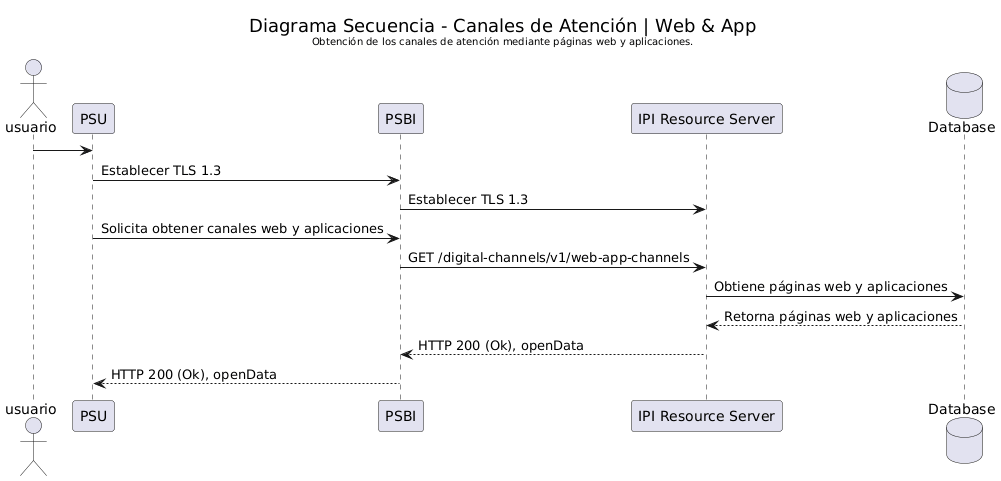

The diagram above was rendered by PlantUML. Its source (embedded in the PNG):
@startuml
actor usuario
participant PSU
participant "PSBI" as PSBI
participant "IPI Resource Server" as IPI
database "Database" as DB

skinparam titleFontStyle normal

title <size:18>Diagrama Secuencia - Canales de Atención | Web & App</size>\n<size:10>Obtención de los canales de atención mediante páginas web y aplicaciones.</size>

usuario -> PSU
PSU -> PSBI : Establecer TLS 1.3
PSBI-> IPI : Establecer TLS 1.3
PSU -> PSBI : Solicita obtener canales web y aplicaciones
PSBI -> IPI : GET /digital-channels/v1/web-app-channels
IPI -> DB : Obtiene páginas web y aplicaciones
DB --> IPI : Retorna páginas web y aplicaciones
IPI --> PSBI : HTTP 200 (Ok), openData
PSBI --> PSU : HTTP 200 (Ok), openData
@enduml